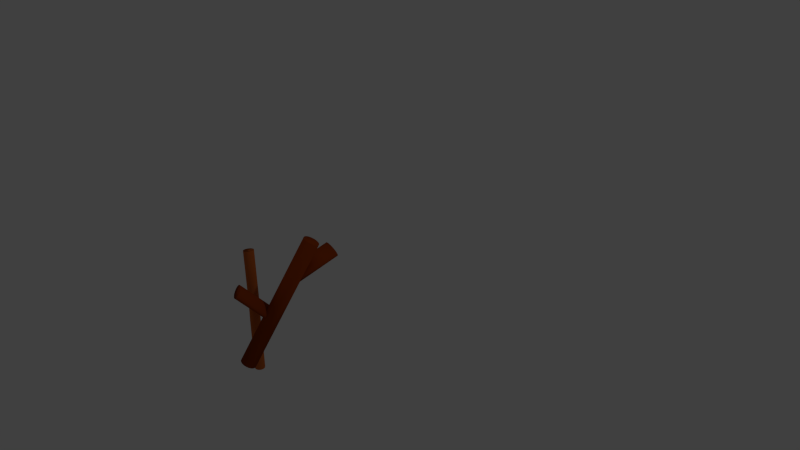 # Source: branch.blend  (saved by Blender 2.73.0; exported with 4.5.12 LTS)
import bpy
from mathutils import Matrix  # noqa: F401  (used for matrix-valued properties, if any)

bpy.ops.wm.read_factory_settings(use_empty=True)
scene = bpy.context.scene
scene.name = 'Scene'

# ---- collections
col_collection_1 = bpy.data.collections.new('Collection 1'); scene.collection.children.link(col_collection_1)

# ---- materials (node trees are filled in below, after node groups)
mat_material_001 = bpy.data.materials.new('Material.001')
mat_material_001.alpha_threshold = 0.0
mat_material_001.use_transparent_shadow = False
mat_material_001.diffuse_color = (0.5489, 0.1265, 0.02468, 1.0)
mat_material_001.roughness = 0.5
mat_branch = bpy.data.materials.new('branch')
mat_branch.alpha_threshold = 0.0
mat_branch.use_transparent_shadow = False
mat_branch.diffuse_color = (0.2957, 0.04434, 0.002209, 1.0)
mat_branch.roughness = 0.5

# ---- material node trees

# ---- world
world_world = bpy.data.worlds.new('World'); scene.world = world_world
world_world.color = (0.05088, 0.05088, 0.05088)
world_world.use_sun_shadow = False
world_world.sun_shadow_jitter_overblur = 0.0
world_world.cycles.sampling_method = 'MANUAL'
world_world.cycles.sample_map_resolution = 256

# ---- cameras
cam_camera = bpy.data.cameras.new('Camera')
cam_camera.clip_end = 100.0
cam_camera.lens = 35.0
cam_camera.sensor_width = 32.0
cam_camera.sensor_height = 18.0
cam_camera.ortho_scale = 7.314
cam_camera.dof.focus_distance = 0.0
cam_camera.dof.aperture_fstop = 128.0

# ---- lights
light_lamp = bpy.data.lights.new('Lamp', 'POINT')
light_lamp.transmission_factor = 0.0
light_lamp.cutoff_distance = 30.0
light_lamp.energy = 100.0
light_lamp.shadow_buffer_clip_start = 1.001
light_lamp.shadow_soft_size = 0.1
light_lamp.shadow_maximum_resolution = 0.006
light_lamp.use_absolute_resolution = True
light_lamp.cycles.use_multiple_importance_sampling = False

# ---- meshes
me_cylinder_003 = bpy.data.meshes.new('Cylinder.003')
me_cylinder_003.from_pydata([(0.1625, 0.9808, -0.1373), (0.0, 1.0, 1.0), (0.3433, 0.9381, -0.1481), (0.1951, 0.9808, 1.0), (0.5109, 0.8594, -0.1593), (0.3827, 0.9239, 1.0), (0.6589, 0.7477, -0.1703), (0.5556, 0.8315, 1.0), (0.7815, 0.6072, -0.1808), (0.7071, 0.7071, 1.0), (0.8741, 0.4434, -0.1904), (0.8315, 0.5556, 1.0), (0.9331, 0.2626, -0.1986), (0.9239, 0.3827, 1.0), (0.9563, 0.07164, -0.2052), (0.9808, 0.1951, 1.0), (0.9427, -0.1221, -0.2099), (1.0, 7.55e-08, 1.0), (0.8928, -0.311, -0.2125), (0.9808, -0.1951, 1.0), (0.8087, -0.4881, -0.2129), (0.9239, -0.3827, 1.0), (0.6935, -0.6464, -0.2112), (0.8315, -0.5556, 1.0), (0.5516, -0.7798, -0.2073), (0.7071, -0.7071, 1.0), (0.3886, -0.8833, -0.2015), (0.5556, -0.8315, 1.0), (0.2106, -0.9528, -0.1939), (0.3827, -0.9239, 1.0), (0.02448, -0.9857, -0.1849), (0.1951, -0.9808, 1.0), (-0.1625, -0.9808, -0.1747), (-3.258e-07, -1.0, 1.0), (-0.3433, -0.9381, -0.1638), (-0.1951, -0.9808, 1.0), (-0.5109, -0.8594, -0.1527), (-0.3827, -0.9239, 1.0), (-0.6589, -0.7477, -0.1416), (-0.5556, -0.8315, 1.0), (-0.7815, -0.6072, -0.1311), (-0.7071, -0.7071, 1.0), (-0.8741, -0.4434, -0.1216), (-0.8315, -0.5556, 1.0), (-0.9331, -0.2626, -0.1134), (-0.9239, -0.3827, 1.0), (-0.9563, -0.07163, -0.1068), (-0.9808, -0.1951, 1.0), (-0.9427, 0.1221, -0.1021), (-1.0, 9.656e-07, 1.0), (-0.8928, 0.311, -0.0995), (-0.9808, 0.1951, 1.0), (-0.8087, 0.4881, -0.09905), (-0.9239, 0.3827, 1.0), (-0.6935, 0.6464, -0.1008), (-0.8315, 0.5556, 1.0), (-0.5516, 0.7798, -0.1047), (-0.7071, 0.7071, 1.0), (-0.3886, 0.8833, -0.1105), (-0.5556, 0.8315, 1.0), (-0.2106, 0.9528, -0.1181), (-0.3827, 0.9239, 1.0), (-0.02448, 0.9857, -0.1271), (-0.1951, 0.9808, 1.0), (-0.957, 1.474, -0.6762), (-0.7623, 1.465, -0.6727), (-0.5733, 1.417, -0.669), (-0.3973, 1.334, -0.6653), (-0.241, 1.217, -0.6617), (-0.1106, 1.072, -0.6583), (-0.01085, 0.9041, -0.6553), (0.05423, 0.7198, -0.6528), (0.08221, 0.526, -0.6509), (0.07199, 0.3304, -0.6497), (0.02398, 0.1404, -0.6492), (-0.05999, -0.03677, -0.6494), (-0.1767, -0.1942, -0.6504), (-0.3216, -0.3259, -0.652), (-0.4892, -0.4267, -0.6542), (-0.673, -0.4929, -0.657), (-0.866, -0.5218, -0.6603), (-1.061, -0.5124, -0.6638), (-1.25, -0.4649, -0.6675), (-1.426, -0.3813, -0.6712), (-1.582, -0.2648, -0.6749), (-1.713, -0.1198, -0.6782), (-1.812, 0.04811, -0.6812), (-1.877, 0.2325, -0.6837), (-1.905, 0.4262, -0.6856), (-1.895, 0.6218, -0.6868), (-1.847, 0.8119, -0.6873), (-1.763, 0.989, -0.6871), (-1.646, 1.146, -0.6862), (-1.501, 1.278, -0.6845), (-1.334, 1.379, -0.6823), (-1.15, 1.445, -0.6795), (-0.5134, 1.295, -1.774), (-0.3187, 1.285, -1.77), (-0.1296, 1.238, -1.767), (0.04636, 1.154, -1.763), (0.2026, 1.038, -1.759), (0.3331, 0.8928, -1.756), (0.4328, 0.7249, -1.753), (0.4979, 0.5405, -1.75), (0.5259, 0.3468, -1.749), (0.5156, 0.1512, -1.747), (0.4676, -0.03887, -1.747), (0.3837, -0.216, -1.747), (0.267, -0.3734, -1.748), (0.122, -0.5051, -1.75), (-0.04556, -0.606, -1.752), (-0.2294, -0.6721, -1.755), (-0.4224, -0.701, -1.758), (-0.6171, -0.6916, -1.761), (-0.8061, -0.6442, -1.765), (-0.9821, -0.5606, -1.769), (-1.138, -0.444, -1.772), (-1.269, -0.299, -1.776), (-1.369, -0.1311, -1.779), (-1.434, 0.05323, -1.781), (-1.462, 0.247, -1.783), (-1.451, 0.4426, -1.784), (-1.403, 0.6326, -1.785), (-1.319, 0.8098, -1.785), (-1.203, 0.9672, -1.784), (-1.058, 1.099, -1.782), (-0.8902, 1.2, -1.78), (-0.7064, 1.266, -1.777)], [], [(0, 1, 3, 2), (2, 3, 5, 4), (4, 5, 7, 6), (6, 7, 9, 8), (8, 9, 11, 10), (10, 11, 13, 12), (12, 13, 15, 14), (14, 15, 17, 16), (16, 17, 19, 18), (18, 19, 21, 20), (20, 21, 23, 22), (22, 23, 25, 24), (24, 25, 27, 26), (26, 27, 29, 28), (28, 29, 31, 30), (30, 31, 33, 32), (32, 33, 35, 34), (34, 35, 37, 36), (36, 37, 39, 38), (38, 39, 41, 40), (40, 41, 43, 42), (42, 43, 45, 44), (44, 45, 47, 46), (46, 47, 49, 48), (48, 49, 51, 50), (50, 51, 53, 52), (52, 53, 55, 54), (54, 55, 57, 56), (56, 57, 59, 58), (58, 59, 61, 60), (3, 1, 63, 61, 59, 57, 55, 53, 51, 49, 47, 45, 43, 41, 39, 37, 35, 33, 31, 29, 27, 25, 23, 21, 19, 17, 15, 13, 11, 9, 7, 5), (62, 63, 1, 0), (60, 61, 63, 62), (60, 62, 95, 94), (92, 93, 125, 124), (38, 40, 84, 83), (16, 18, 73, 72), (44, 46, 87, 86), (22, 24, 76, 75), (50, 52, 90, 89), (6, 8, 68, 67), (28, 30, 79, 78), (56, 58, 93, 92), (34, 36, 82, 81), (12, 14, 71, 70), (62, 0, 64, 95), (40, 42, 85, 84), (18, 20, 74, 73), (46, 48, 88, 87), (2, 4, 66, 65), (24, 26, 77, 76), (52, 54, 91, 90), (8, 10, 69, 68), (30, 32, 80, 79), (58, 60, 94, 93), (36, 38, 83, 82), (0, 2, 65, 64), (14, 16, 72, 71), (42, 44, 86, 85), (20, 22, 75, 74), (48, 50, 89, 88), (4, 6, 67, 66), (26, 28, 78, 77), (54, 56, 92, 91), (32, 34, 81, 80), (10, 12, 70, 69), (96, 97, 98, 99, 100, 101, 102, 103, 104, 105, 106, 107, 108, 109, 110, 111, 112, 113, 114, 115, 116, 117, 118, 119, 120, 121, 122, 123, 124, 125, 126, 127), (81, 82, 114, 113), (70, 71, 103, 102), (90, 91, 123, 122), (68, 69, 101, 100), (79, 80, 112, 111), (88, 89, 121, 120), (66, 67, 99, 98), (77, 78, 110, 109), (86, 87, 119, 118), (64, 65, 97, 96), (75, 76, 108, 107), (95, 64, 96, 127), (84, 85, 117, 116), (73, 74, 106, 105), (93, 94, 126, 125), (82, 83, 115, 114), (71, 72, 104, 103), (91, 92, 124, 123), (80, 81, 113, 112), (69, 70, 102, 101), (89, 90, 122, 121), (67, 68, 100, 99), (78, 79, 111, 110), (87, 88, 120, 119), (65, 66, 98, 97), (76, 77, 109, 108), (85, 86, 118, 117), (74, 75, 107, 106), (94, 95, 127, 126), (83, 84, 116, 115), (72, 73, 105, 104)])
me_cylinder_003.polygons.foreach_set('use_smooth', [True] * 98)
me_cylinder_003.materials.append(mat_material_001)
me_cylinder_003.use_remesh_preserve_volume = False
me_cylinder_003.use_remesh_preserve_attributes = False
me_cylinder_003.use_mirror_vertex_groups = False
me_cylinder_003.update()
me_cylinder_001 = bpy.data.meshes.new('Cylinder.001')
me_cylinder_001.from_pydata([(0.0, 1.0, -1.0), (0.0, 1.0, 1.0), (0.1951, 0.9808, -1.0), (0.1951, 0.9808, 1.0), (0.3827, 0.9239, -1.0), (0.3827, 0.9239, 1.0), (0.5556, 0.8315, -1.0), (0.5556, 0.8315, 1.0), (0.7071, 0.7071, -1.0), (0.7071, 0.7071, 1.0), (0.8315, 0.5556, -1.0), (0.8315, 0.5556, 1.0), (0.9239, 0.3827, -1.0), (0.9239, 0.3827, 1.0), (0.9808, 0.1951, -1.0), (0.9808, 0.1951, 1.0), (1.0, 7.55e-08, -1.0), (1.0, 7.55e-08, 1.0), (0.9808, -0.1951, -1.0), (0.9808, -0.1951, 1.0), (0.9239, -0.3827, -1.0), (0.9239, -0.3827, 1.0), (0.8315, -0.5556, -1.0), (0.8315, -0.5556, 1.0), (0.7071, -0.7071, -1.0), (0.7071, -0.7071, 1.0), (0.5556, -0.8315, -1.0), (0.5556, -0.8315, 1.0), (0.3827, -0.9239, -1.0), (0.3827, -0.9239, 1.0), (0.1951, -0.9808, -1.0), (0.1951, -0.9808, 1.0), (-3.258e-07, -1.0, -1.0), (-3.258e-07, -1.0, 1.0), (-0.1951, -0.9808, -1.0), (-0.1951, -0.9808, 1.0), (-0.3827, -0.9239, -1.0), (-0.3827, -0.9239, 1.0), (-0.5556, -0.8315, -1.0), (-0.5556, -0.8315, 1.0), (-0.7071, -0.7071, -1.0), (-0.7071, -0.7071, 1.0), (-0.8315, -0.5556, -1.0), (-0.8315, -0.5556, 1.0), (-0.9239, -0.3827, -1.0), (-0.9239, -0.3827, 1.0), (-0.9808, -0.1951, -1.0), (-0.9808, -0.1951, 1.0), (-1.0, 9.656e-07, -1.0), (-1.0, 9.656e-07, 1.0), (-0.9808, 0.1951, -1.0), (-0.9808, 0.1951, 1.0), (-0.9239, 0.3827, -1.0), (-0.9239, 0.3827, 1.0), (-0.8315, 0.5556, -1.0), (-0.8315, 0.5556, 1.0), (-0.7071, 0.7071, -1.0), (-0.7071, 0.7071, 1.0), (-0.5556, 0.8315, -1.0), (-0.5556, 0.8315, 1.0), (-0.3827, 0.9239, -1.0), (-0.3827, 0.9239, 1.0), (-0.1951, 0.9808, -1.0), (-0.1951, 0.9808, 1.0), (-19.3, 2.615, -0.1016), (11.24, -1.943, -1.887), (-19.42, 2.455, -0.1133), (11.12, -2.103, -1.899), (-19.53, 2.29, -0.1121), (11.01, -2.268, -1.898), (-19.61, 2.125, -0.09809), (10.93, -2.433, -1.884), (-19.67, 1.967, -0.07188), (10.87, -2.59, -1.857), (-19.7, 1.823, -0.03443), (10.84, -2.735, -1.82), (-19.71, 1.698, 0.01282), (10.83, -2.86, -1.773), (-19.68, 1.596, 0.06806), (10.86, -2.962, -1.717), (-19.63, 1.522, 0.1291), (10.91, -3.036, -1.656), (-19.55, 1.479, 0.1938), (10.99, -3.079, -1.592), (-19.46, 1.467, 0.2594), (11.09, -3.091, -1.526), (-19.34, 1.488, 0.3235), (11.2, -3.07, -1.462), (-19.2, 1.541, 0.3837), (11.34, -3.017, -1.402), (-19.06, 1.623, 0.4376), (11.48, -2.935, -1.348), (-18.92, 1.732, 0.4832), (11.62, -2.826, -1.302), (-18.78, 1.863, 0.5187), (11.77, -2.695, -1.267), (-18.64, 2.012, 0.5427), (11.9, -2.546, -1.243), (-18.52, 2.172, 0.5543), (12.02, -2.386, -1.231), (-18.41, 2.338, 0.5531), (12.13, -2.22, -1.232), (-18.33, 2.502, 0.5392), (12.21, -2.055, -1.246), (-18.27, 2.66, 0.513), (12.27, -1.898, -1.272), (-18.23, 2.804, 0.4755), (12.31, -1.754, -1.31), (-18.23, 2.929, 0.4283), (12.31, -1.629, -1.357), (-18.25, 3.031, 0.373), (12.29, -1.527, -1.412), (-18.31, 3.105, 0.3119), (12.24, -1.453, -1.474), (-18.38, 3.149, 0.2473), (12.16, -1.409, -1.538), (-18.48, 3.16, 0.1817), (12.06, -1.398, -1.604), (-18.6, 3.139, 0.1176), (11.94, -1.419, -1.668), (-18.73, 3.087, 0.05737), (11.81, -1.471, -1.728), (-18.87, 3.004, 0.003456), (11.67, -1.554, -1.782), (-19.02, 2.895, -0.04211), (11.52, -1.663, -1.828), (-19.16, 2.764, -0.07759), (11.38, -1.794, -1.863), (-16.72, 5.339, -0.9007), (-9.861, 2.119, -0.06666), (-16.59, 5.357, -0.9285), (-9.732, 2.136, -0.09443), (-16.48, 5.346, -0.9654), (-9.627, 2.126, -0.1313), (-16.41, 5.309, -1.01), (-9.552, 2.089, -0.1759), (-16.36, 5.246, -1.061), (-9.509, 2.026, -0.2264), (-16.36, 5.16, -1.115), (-9.5, 1.94, -0.281), (-16.38, 5.054, -1.172), (-9.525, 1.834, -0.3375), (-16.44, 4.932, -1.228), (-9.583, 1.712, -0.3938), (-16.53, 4.799, -1.282), (-9.673, 1.579, -0.4477), (-16.64, 4.66, -1.331), (-9.789, 1.44, -0.4971), (-16.78, 4.52, -1.374), (-9.929, 1.3, -0.5402), (-16.94, 4.385, -1.409), (-10.09, 1.165, -0.5752), (-17.11, 4.26, -1.435), (-10.26, 1.039, -0.6009), (-17.29, 4.149, -1.45), (-10.43, 0.9286, -0.6162), (-17.46, 4.057, -1.455), (-10.6, 0.8368, -0.6205), (-17.62, 3.988, -1.448), (-10.77, 0.7675, -0.6138), (-17.77, 3.944, -1.43), (-10.92, 0.7233, -0.5962), (-17.9, 3.926, -1.403), (-11.05, 0.7059, -0.5684), (-18.01, 3.936, -1.366), (-11.15, 0.716, -0.5316), (-18.08, 3.974, -1.321), (-11.23, 0.7532, -0.487), (-18.13, 4.036, -1.271), (-11.27, 0.816, -0.4364), (-18.14, 4.123, -1.216), (-11.28, 0.9021, -0.3819), (-18.11, 4.229, -1.159), (-11.25, 1.008, -0.3253), (-18.05, 4.351, -1.103), (-11.2, 1.13, -0.269), (-17.96, 4.484, -1.049), (-11.11, 1.263, -0.2152), (-17.85, 4.623, -0.9998), (-10.99, 1.402, -0.1657), (-17.71, 4.763, -0.9568), (-10.85, 1.542, -0.1227), (-17.55, 4.898, -0.9217), (-10.69, 1.677, -0.08765), (-17.38, 5.023, -0.8961), (-10.52, 1.803, -0.06199), (-17.2, 5.134, -0.8808), (-10.35, 1.913, -0.04668), (-17.03, 5.226, -0.8764), (-10.18, 2.005, -0.04232), (-16.87, 5.295, -0.8831), (-10.01, 2.074, -0.04906)], [], [(0, 1, 3, 2), (2, 3, 5, 4), (4, 5, 7, 6), (6, 7, 9, 8), (8, 9, 11, 10), (10, 11, 13, 12), (12, 13, 15, 14), (14, 15, 17, 16), (16, 17, 19, 18), (18, 19, 21, 20), (20, 21, 23, 22), (22, 23, 25, 24), (24, 25, 27, 26), (26, 27, 29, 28), (28, 29, 31, 30), (30, 31, 33, 32), (32, 33, 35, 34), (34, 35, 37, 36), (36, 37, 39, 38), (38, 39, 41, 40), (40, 41, 43, 42), (42, 43, 45, 44), (44, 45, 47, 46), (46, 47, 49, 48), (48, 49, 51, 50), (50, 51, 53, 52), (52, 53, 55, 54), (54, 55, 57, 56), (56, 57, 59, 58), (58, 59, 61, 60), (3, 1, 63, 61, 59, 57, 55, 53, 51, 49, 47, 45, 43, 41, 39, 37, 35, 33, 31, 29, 27, 25, 23, 21, 19, 17, 15, 13, 11, 9, 7, 5), (62, 63, 1, 0), (60, 61, 63, 62), (0, 2, 4, 6, 8, 10, 12, 14, 16, 18, 20, 22, 24, 26, 28, 30, 32, 34, 36, 38, 40, 42, 44, 46, 48, 50, 52, 54, 56, 58, 60, 62), (64, 65, 67, 66), (66, 67, 69, 68), (68, 69, 71, 70), (70, 71, 73, 72), (72, 73, 75, 74), (74, 75, 77, 76), (76, 77, 79, 78), (78, 79, 81, 80), (80, 81, 83, 82), (82, 83, 85, 84), (84, 85, 87, 86), (86, 87, 89, 88), (88, 89, 91, 90), (90, 91, 93, 92), (92, 93, 95, 94), (94, 95, 97, 96), (96, 97, 99, 98), (98, 99, 101, 100), (100, 101, 103, 102), (102, 103, 105, 104), (104, 105, 107, 106), (106, 107, 109, 108), (108, 109, 111, 110), (110, 111, 113, 112), (112, 113, 115, 114), (114, 115, 117, 116), (116, 117, 119, 118), (118, 119, 121, 120), (120, 121, 123, 122), (122, 123, 125, 124), (67, 65, 127, 125, 123, 121, 119, 117, 115, 113, 111, 109, 107, 105, 103, 101, 99, 97, 95, 93, 91, 89, 87, 85, 83, 81, 79, 77, 75, 73, 71, 69), (126, 127, 65, 64), (124, 125, 127, 126), (64, 66, 68, 70, 72, 74, 76, 78, 80, 82, 84, 86, 88, 90, 92, 94, 96, 98, 100, 102, 104, 106, 108, 110, 112, 114, 116, 118, 120, 122, 124, 126), (128, 129, 131, 130), (130, 131, 133, 132), (132, 133, 135, 134), (134, 135, 137, 136), (136, 137, 139, 138), (138, 139, 141, 140), (140, 141, 143, 142), (142, 143, 145, 144), (144, 145, 147, 146), (146, 147, 149, 148), (148, 149, 151, 150), (150, 151, 153, 152), (152, 153, 155, 154), (154, 155, 157, 156), (156, 157, 159, 158), (158, 159, 161, 160), (160, 161, 163, 162), (162, 163, 165, 164), (164, 165, 167, 166), (166, 167, 169, 168), (168, 169, 171, 170), (170, 171, 173, 172), (172, 173, 175, 174), (174, 175, 177, 176), (176, 177, 179, 178), (178, 179, 181, 180), (180, 181, 183, 182), (182, 183, 185, 184), (184, 185, 187, 186), (186, 187, 189, 188), (131, 129, 191, 189, 187, 185, 183, 181, 179, 177, 175, 173, 171, 169, 167, 165, 163, 161, 159, 157, 155, 153, 151, 149, 147, 145, 143, 141, 139, 137, 135, 133), (190, 191, 129, 128), (188, 189, 191, 190), (128, 130, 132, 134, 136, 138, 140, 142, 144, 146, 148, 150, 152, 154, 156, 158, 160, 162, 164, 166, 168, 170, 172, 174, 176, 178, 180, 182, 184, 186, 188, 190)])
me_cylinder_001.polygons.foreach_set('use_smooth', [True] * 102)
me_cylinder_001.materials.append(mat_branch)
me_cylinder_001.use_remesh_preserve_volume = False
me_cylinder_001.use_remesh_preserve_attributes = False
me_cylinder_001.use_mirror_vertex_groups = False
me_cylinder_001.update()

# ---- objects
ob_cylinder = bpy.data.objects.new('Cylinder', me_cylinder_003)
ob_cylinder_001 = bpy.data.objects.new('Cylinder.001', me_cylinder_001)
ob_lamp = bpy.data.objects.new('Lamp', light_lamp)
ob_camera = bpy.data.objects.new('Camera', cam_camera)

# ---- transforms, parenting, visibility, modifiers, constraints
ob_cylinder.location = (-0.3495, -1.636, -0.5176)
ob_cylinder.scale = (-0.06397, -0.06397, -0.6075)
ob_cylinder.lineart.crease_threshold = 0.0
ob_cylinder_001.location = (-0.04515, -1.799, 0.0)
ob_cylinder_001.rotation_euler = (3.438, -0.7395, 0.6188)
ob_cylinder_001.scale = (-0.05281, -0.1102, -0.2789)
ob_cylinder_001.lineart.crease_threshold = 0.0
ob_lamp.location = (4.076, 1.005, 5.904)
ob_lamp.rotation_euler = (0.6503, 0.05522, 1.866)
ob_lamp.lock_rotations_4d = False
ob_lamp.empty_display_type = 'ARROWS'
ob_lamp.color = (0.0, 0.0, 0.0, 0.0)
ob_lamp.lineart.crease_threshold = 0.0
ob_camera.location = (7.481, -6.508, 5.344)
ob_camera.rotation_euler = (1.109, 0.01082, 0.8149)
ob_camera.lock_rotations_4d = False
ob_camera.empty_display_type = 'ARROWS'
ob_camera.color = (0.0, 0.0, 0.0, 0.0)
ob_camera.display_type = 'WIRE'
ob_camera.lineart.crease_threshold = 0.0

# ---- collection membership
col_collection_1.objects.link(ob_cylinder)
col_collection_1.objects.link(ob_cylinder_001)
col_collection_1.objects.link(ob_lamp)
col_collection_1.objects.link(ob_camera)

# ---- scene / render settings (as saved in the file)
scene.camera = ob_camera
scene.frame_start = 1; scene.frame_end = 250; scene.frame_set(1)
scene.render.engine = 'BLENDER_EEVEE_NEXT'
scene.render.resolution_percentage = 50
scene.render.dither_intensity = 0.0
scene.cycles.use_denoising = False
scene.cycles.samples = 10
scene.cycles.sampling_pattern = 'TABULATED_SOBOL'
scene.cycles.light_sampling_threshold = 0.0
scene.cycles.use_adaptive_sampling = False
scene.cycles.use_light_tree = False
scene.cycles.blur_glossy = 0.0
scene.cycles.pixel_filter_type = 'GAUSSIAN'
scene.cycles.sample_clamp_indirect = 0.0
scene.view_settings.view_transform = 'Standard'
bpy.context.view_layer.update()
